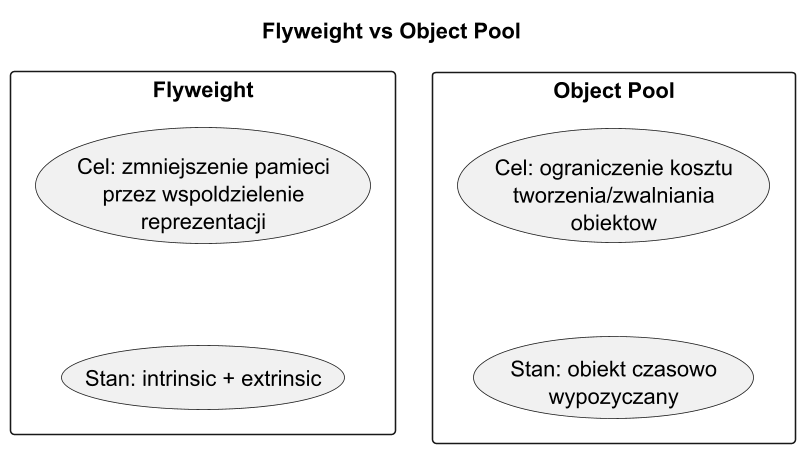

The diagram above was rendered by PlantUML. Its source (embedded in the PNG):
@startuml flyweight_vs_pool
title Flyweight vs Object Pool

skinparam monochrome true
skinparam dpi 150

rectangle "Flyweight" {
  usecase "Cel: zmniejszenie pamieci\nprzez wspoldzielenie\nreprezentacji" as F1
  usecase "Stan: intrinsic + extrinsic" as F2
}

rectangle "Object Pool" {
  usecase "Cel: ograniczenie kosztu\ntworzenia/zwalniania\nobiektow" as P1
  usecase "Stan: obiekt czasowo\nwypozyczany" as P2
}

F1 -[hidden]- F2
P1 -[hidden]- P2

@enduml